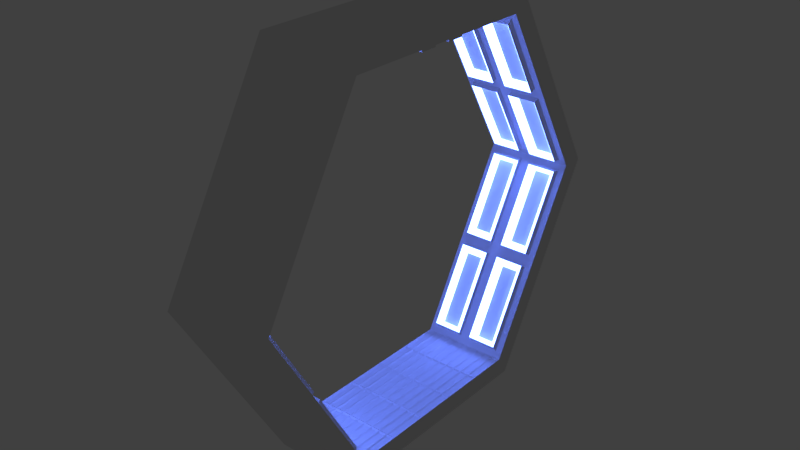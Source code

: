 # Source: haxagon.blend  (saved by Blender 2.79.0; exported with 4.5.12 LTS)
import bpy
from mathutils import Matrix  # noqa: F401  (used for matrix-valued properties, if any)

bpy.ops.wm.read_factory_settings(use_empty=True)
scene = bpy.context.scene
scene.name = 'Scene'

# ---- collections
col_collection_1 = bpy.data.collections.new('Collection 1'); scene.collection.children.link(col_collection_1)

# ---- materials (node trees are filled in below, after node groups)
mat_material_005 = bpy.data.materials.new('Material.005')
mat_material_005.alpha_threshold = 0.0
mat_material_005.roughness = 0.5
mat_blue = bpy.data.materials.new('blue')
mat_blue.alpha_threshold = 0.0
mat_blue.roughness = 0.5
mat_yellow_001 = bpy.data.materials.new('Yellow.001')
mat_yellow_001.alpha_threshold = 0.0
mat_yellow_001.roughness = 0.5

# ---- material node trees
mat_material_005.use_nodes = True; mat_material_005.node_tree.nodes.clear()
_N = mat_material_005.node_tree.nodes; _L = mat_material_005.node_tree.links
n0 = _N.new('ShaderNodeOutputMaterial'); n0.name = 'Material Output'; n0.location = (300, 300)
n1 = _N.new('ShaderNodeBsdfDiffuse'); n1.name = 'Diffuse BSDF'; n1.location = (10, 300)
_L.new(n1.outputs[0], n0.inputs[0])
n0.is_active_output = True
mat_blue.use_nodes = True; mat_blue.node_tree.nodes.clear()
_N = mat_blue.node_tree.nodes; _L = mat_blue.node_tree.links
n0 = _N.new('ShaderNodeOutputMaterial'); n0.name = 'Material Output'; n0.location = (300, 300)
n1 = _N.new('ShaderNodeEmission'); n1.name = 'Emission'; n1.location = (10, 300)
n1.inputs[0].default_value = (0.09022, 0.1587, 0.8, 1.0)
n1.inputs[1].default_value = 18.0
_L.new(n1.outputs[0], n0.inputs[0])
n0.is_active_output = True
mat_yellow_001.use_nodes = True; mat_yellow_001.node_tree.nodes.clear()
_N = mat_yellow_001.node_tree.nodes; _L = mat_yellow_001.node_tree.links
n0 = _N.new('ShaderNodeOutputMaterial'); n0.name = 'Material Output'; n0.location = (300, 300)
n1 = _N.new('ShaderNodeEmission'); n1.name = 'Emission'; n1.location = (10, 300)
n1.inputs[0].default_value = (0.6597, 0.8, 0.09001, 1.0)
_L.new(n1.outputs[0], n0.inputs[0])
n0.is_active_output = True

# ---- world
world_world = bpy.data.worlds.new('World'); scene.world = world_world
world_world.color = (0.05088, 0.05088, 0.05088)
world_world.use_sun_shadow = False
world_world.sun_shadow_jitter_overblur = 0.0
world_world.cycles.sampling_method = 'MANUAL'

# ---- meshes
me_cylinder = bpy.data.meshes.new('Cylinder')
me_cylinder.from_pydata([(-0.193, 1.0, -3.758e-08), (0.193, 1.0, 3.758e-08), (-0.193, 0.5, -0.866), (0.193, 0.5, -0.866), (-0.193, -0.5, -0.866), (0.193, -0.5, -0.866), (-0.193, -1.0, 4.984e-08), (0.193, -1.0, 1.25e-07), (-0.193, -0.5, 0.866), (0.193, -0.5, 0.866), (-0.193, 0.5, 0.866), (0.193, 0.5, 0.866), (-0.193, 0.9, -3.758e-08), (0.193, 0.9, 3.758e-08), (-0.193, 0.45, -0.7794), (0.193, 0.45, -0.7794), (-0.193, -0.45, -0.7794), (0.193, -0.45, -0.7794), (-0.193, -0.9, 4.984e-08), (0.193, -0.9, 1.25e-07), (-0.193, -0.45, 0.7794), (0.193, -0.45, 0.7794), (-0.193, 0.45, 0.7794), (0.193, 0.45, 0.7794), (-0.193, 0.675, -0.3897), (-1.209e-07, 0.9, -2.354e-14), (0.193, 0.675, -0.3897), (9.13e-08, 0.45, -0.7794), (2.122e-07, -0.45, -0.7794), (-0.193, -0.675, -0.3897), (0.193, -0.675, -0.3897), (1.209e-07, -0.9, 8.742e-08), (-0.193, -0.675, 0.3897), (0.193, -0.675, 0.3897), (-9.13e-08, -0.45, 0.7794), (-2.122e-07, 0.45, 0.7794), (-0.193, 0.675, 0.3897), (0.193, 0.675, 0.3897), (-1.666e-07, 0.675, 0.3897), (1.481e-08, -0.675, 0.3897), (1.666e-07, -0.675, -0.3897), (-1.481e-08, 0.675, -0.3897), (0.02912, 0.6604, -0.4149), (0.02912, 0.4646, -0.7542), (0.1639, 0.4646, -0.7542), (0.1639, 0.6604, -0.4149), (0.02912, -0.6896, -0.3645), (0.02912, -0.8854, -0.02522), (0.1639, -0.8854, -0.02522), (0.1639, -0.6896, -0.3645), (0.02912, -0.6604, 0.4149), (0.02912, -0.4646, 0.7542), (0.1639, -0.4646, 0.7542), (0.1639, -0.6604, 0.4149), (0.02912, 0.6896, 0.3645), (0.02912, 0.8854, 0.02522), (0.1639, 0.8854, 0.02522), (0.1639, 0.6896, 0.3645), (0.02912, 0.4646, 0.7542), (0.02912, 0.6604, 0.4149), (0.1639, 0.6604, 0.4149), (0.1639, 0.4646, 0.7542), (-0.1639, 0.4646, 0.7542), (-0.1639, 0.6604, 0.4149), (-0.02912, 0.6604, 0.4149), (-0.02912, 0.4646, 0.7542), (-0.1639, 0.6896, 0.3645), (-0.1639, 0.8854, 0.02522), (-0.02912, 0.8854, 0.02522), (-0.02912, 0.6896, 0.3645), (0.02912, -0.8854, 0.02522), (0.02912, -0.6896, 0.3645), (0.1639, -0.6896, 0.3645), (0.1639, -0.8854, 0.02522), (-0.1639, -0.8854, 0.02522), (-0.1639, -0.6896, 0.3645), (-0.02912, -0.6896, 0.3645), (-0.02912, -0.8854, 0.02522), (-0.1639, -0.6604, 0.4149), (-0.1639, -0.4646, 0.7542), (-0.02912, -0.4646, 0.7542), (-0.02912, -0.6604, 0.4149), (0.02912, -0.4646, -0.7542), (0.02912, -0.6604, -0.4149), (0.1639, -0.6604, -0.4149), (0.1639, -0.4646, -0.7542), (-0.1639, -0.4646, -0.7542), (-0.1639, -0.6604, -0.4149), (-0.02912, -0.6604, -0.4149), (-0.02912, -0.4646, -0.7542), (-0.1639, -0.6896, -0.3645), (-0.1639, -0.8854, -0.02522), (-0.02912, -0.8854, -0.02522), (-0.02912, -0.6896, -0.3645), (0.02912, 0.8854, -0.02522), (0.02912, 0.6896, -0.3645), (0.1639, 0.6896, -0.3645), (0.1639, 0.8854, -0.02522), (-0.1639, 0.8854, -0.02522), (-0.1639, 0.6896, -0.3645), (-0.02912, 0.6896, -0.3645), (-0.02912, 0.8854, -0.02522), (-0.1639, 0.6604, -0.4149), (-0.1639, 0.4646, -0.7542), (-0.02912, 0.4646, -0.7542), (-0.02912, 0.6604, -0.4149), (0.02818, 0.4496, -0.73), (0.02818, 0.6392, -0.4016), (0.1586, 0.6392, -0.4016), (0.1586, 0.4496, -0.73), (0.02818, -0.857, -0.02441), (0.02818, -0.6674, -0.3528), (0.1586, -0.6674, -0.3528), (0.1586, -0.857, -0.02441), (0.02818, -0.4496, 0.73), (0.02818, -0.6392, 0.4016), (0.1586, -0.6392, 0.4016), (0.1586, -0.4496, 0.73), (0.02818, 0.857, 0.02441), (0.02818, 0.6674, 0.3528), (0.1586, 0.6674, 0.3528), (0.1586, 0.857, 0.02441), (0.02818, 0.6392, 0.4016), (0.02818, 0.4496, 0.73), (0.1586, 0.4496, 0.73), (0.1586, 0.6392, 0.4016), (-0.1586, 0.6392, 0.4016), (-0.1586, 0.4496, 0.73), (-0.02818, 0.4496, 0.73), (-0.02818, 0.6392, 0.4016), (-0.1586, 0.857, 0.02441), (-0.1586, 0.6674, 0.3528), (-0.02818, 0.6674, 0.3528), (-0.02818, 0.857, 0.02441), (0.02818, -0.6674, 0.3528), (0.02818, -0.857, 0.02441), (0.1586, -0.857, 0.02441), (0.1586, -0.6674, 0.3528), (-0.1586, -0.6674, 0.3528), (-0.1586, -0.857, 0.02441), (-0.02818, -0.857, 0.02441), (-0.02818, -0.6674, 0.3528), (-0.1586, -0.4496, 0.73), (-0.1586, -0.6392, 0.4016), (-0.02818, -0.6392, 0.4016), (-0.02818, -0.4496, 0.73), (0.02818, -0.6392, -0.4016), (0.02818, -0.4496, -0.73), (0.1586, -0.4496, -0.73), (0.1586, -0.6392, -0.4016), (-0.1586, -0.6392, -0.4016), (-0.1586, -0.4496, -0.73), (-0.02818, -0.4496, -0.73), (-0.02818, -0.6392, -0.4016), (-0.1586, -0.857, -0.02441), (-0.1586, -0.6674, -0.3528), (-0.02818, -0.6674, -0.3528), (-0.02818, -0.857, -0.02441), (0.02818, 0.6674, -0.3528), (0.02818, 0.857, -0.02441), (0.1586, 0.857, -0.02441), (0.1586, 0.6674, -0.3528), (-0.1586, 0.6674, -0.3528), (-0.1586, 0.857, -0.02441), (-0.02818, 0.857, -0.02441), (-0.02818, 0.6674, -0.3528), (-0.1586, 0.4496, -0.73), (-0.1586, 0.6392, -0.4016), (-0.02818, 0.6392, -0.4016), (-0.02818, 0.4496, -0.73), (0.05892, 0.6446, -0.4402), (0.05892, 0.4788, -0.7273), (0.1338, 0.4788, -0.7273), (0.1338, 0.6446, -0.4402), (0.05892, -0.7035, -0.3381), (0.05892, -0.8692, -0.05103), (0.1338, -0.8692, -0.05103), (0.1338, -0.7035, -0.3381), (0.05892, -0.6446, 0.4402), (0.05892, -0.4788, 0.7273), (0.1338, -0.4788, 0.7273), (0.1338, -0.6446, 0.4402), (0.05892, 0.7035, 0.3381), (0.05892, 0.8692, 0.05103), (0.1338, 0.8692, 0.05103), (0.1338, 0.7035, 0.3381), (0.05892, 0.4788, 0.7273), (0.05892, 0.6446, 0.4402), (0.1338, 0.6446, 0.4402), (0.1338, 0.4788, 0.7273), (-0.1338, 0.4788, 0.7273), (-0.1338, 0.6446, 0.4402), (-0.05892, 0.6446, 0.4402), (-0.05892, 0.4788, 0.7273), (-0.1338, 0.7035, 0.3381), (-0.1338, 0.8692, 0.05103), (-0.05892, 0.8692, 0.05103), (-0.05892, 0.7035, 0.3381), (0.05892, -0.8692, 0.05103), (0.05892, -0.7035, 0.3381), (0.1338, -0.7035, 0.3381), (0.1338, -0.8692, 0.05103), (-0.1338, -0.8692, 0.05103), (-0.1338, -0.7035, 0.3381), (-0.05892, -0.7035, 0.3381), (-0.05892, -0.8692, 0.05103), (-0.1338, -0.6446, 0.4402), (-0.1338, -0.4788, 0.7273), (-0.05892, -0.4788, 0.7273), (-0.05892, -0.6446, 0.4402), (0.05892, -0.4788, -0.7273), (0.05892, -0.6446, -0.4402), (0.1338, -0.6446, -0.4402), (0.1338, -0.4788, -0.7273), (-0.1338, -0.4788, -0.7273), (-0.1338, -0.6446, -0.4402), (-0.05892, -0.6446, -0.4402), (-0.05892, -0.4788, -0.7273), (-0.1338, -0.7035, -0.3381), (-0.1338, -0.8692, -0.05103), (-0.05892, -0.8692, -0.05103), (-0.05892, -0.7035, -0.3381), (0.05892, 0.8692, -0.05103), (0.05892, 0.7035, -0.3381), (0.1338, 0.7035, -0.3381), (0.1338, 0.8692, -0.05103), (-0.1338, 0.8692, -0.05103), (-0.1338, 0.7035, -0.3381), (-0.05892, 0.7035, -0.3381), (-0.05892, 0.8692, -0.05103), (-0.1338, 0.6446, -0.4402), (-0.1338, 0.4788, -0.7273), (-0.05892, 0.4788, -0.7273), (-0.05892, 0.6446, -0.4402), (-0.0386, 0.45, -0.7794), (-0.0772, 0.45, -0.7794), (-0.1158, 0.45, -0.7794), (-0.1544, 0.45, -0.7794), (-0.193, -0.27, -0.7794), (-0.193, -0.09, -0.7794), (-0.193, 0.09, -0.7794), (-0.193, 0.27, -0.7794), (0.193, 0.27, -0.7794), (0.193, 0.09, -0.7794), (0.193, -0.09, -0.7794), (0.193, -0.27, -0.7794), (-0.0386, -0.45, -0.7794), (-0.0772, -0.45, -0.7794), (-0.1158, -0.45, -0.7794), (-0.1544, -0.45, -0.7794), (0.1544, 0.45, -0.7794), (0.1158, 0.45, -0.7794), (0.0772, 0.45, -0.7794), (0.0386, 0.45, -0.7794), (0.1544, -0.45, -0.7794), (0.1158, -0.45, -0.7794), (0.0772, -0.45, -0.7794), (0.0386, -0.45, -0.7794), (1.88e-07, -0.27, -0.7794), (1.639e-07, -0.09, -0.7794), (1.397e-07, 0.09, -0.7794), (1.155e-07, 0.27, -0.7794), (-0.1544, 0.27, -0.7794), (-0.1158, 0.27, -0.7794), (-0.0772, 0.27, -0.7794), (-0.0386, 0.27, -0.7794), (-0.1544, 0.09, -0.7794), (-0.1158, 0.09, -0.7794), (-0.0772, 0.09, -0.7794), (-0.0386, 0.09, -0.7794), (-0.1544, -0.09, -0.7794), (-0.1158, -0.09, -0.7794), (-0.0772, -0.09, -0.7794), (-0.0386, -0.09, -0.7794), (-0.1544, -0.27, -0.7794), (-0.1158, -0.27, -0.7794), (-0.0772, -0.27, -0.7794), (-0.0386, -0.27, -0.7794), (0.0386, 0.27, -0.7794), (0.0772, 0.27, -0.7794), (0.1158, 0.27, -0.7794), (0.1544, 0.27, -0.7794), (0.0386, 0.09, -0.7794), (0.0772, 0.09, -0.7794), (0.1158, 0.09, -0.7794), (0.1544, 0.09, -0.7794), (0.0386, -0.09, -0.7794), (0.0772, -0.09, -0.7794), (0.1158, -0.09, -0.7794), (0.1544, -0.09, -0.7794), (0.0386, -0.27, -0.7794), (0.0772, -0.27, -0.7794), (0.1158, -0.27, -0.7794), (0.1544, -0.27, -0.7794), (0.1623, -0.2779, -0.7834), (0.1623, -0.4421, -0.7834), (0.1851, -0.4421, -0.7834), (0.1851, -0.2779, -0.7834), (-0.03065, -0.2779, -0.7834), (-0.03065, -0.4421, -0.7834), (-0.007946, -0.4421, -0.7834), (-0.007946, -0.2779, -0.7834), (-0.03065, 0.4421, -0.7834), (-0.03065, 0.2779, -0.7834), (-0.007946, 0.2779, -0.7834), (-0.007946, 0.4421, -0.7834), (-0.03065, 0.2621, -0.7834), (-0.03065, 0.09795, -0.7834), (-0.007946, 0.09795, -0.7834), (-0.007946, 0.2621, -0.7834), (-0.03065, 0.08205, -0.7834), (-0.03065, -0.08205, -0.7834), (-0.007946, -0.08205, -0.7834), (-0.007946, 0.08205, -0.7834), (-0.03065, -0.09795, -0.7834), (-0.03065, -0.2621, -0.7834), (-0.007946, -0.2621, -0.7834), (-0.007946, -0.09795, -0.7834), (-0.1851, 0.4421, -0.7834), (-0.1851, 0.2779, -0.7834), (-0.1623, 0.2779, -0.7834), (-0.1623, 0.4421, -0.7834), (-0.1465, 0.4421, -0.7834), (-0.1465, 0.2779, -0.7834), (-0.1237, 0.2779, -0.7834), (-0.1237, 0.4421, -0.7834), (-0.1079, 0.4421, -0.7834), (-0.1079, 0.2779, -0.7834), (-0.08515, 0.2779, -0.7834), (-0.08515, 0.4421, -0.7834), (-0.06926, 0.4421, -0.7834), (-0.06926, 0.2779, -0.7834), (-0.04655, 0.2779, -0.7834), (-0.04655, 0.4421, -0.7834), (-0.1851, 0.2621, -0.7834), (-0.1851, 0.09795, -0.7834), (-0.1623, 0.09795, -0.7834), (-0.1623, 0.2621, -0.7834), (-0.1465, 0.2621, -0.7834), (-0.1465, 0.09795, -0.7834), (-0.1237, 0.09795, -0.7834), (-0.1237, 0.2621, -0.7834), (-0.1079, 0.2621, -0.7834), (-0.1079, 0.09795, -0.7834), (-0.08515, 0.09795, -0.7834), (-0.08515, 0.2621, -0.7834), (-0.06926, 0.2621, -0.7834), (-0.06926, 0.09795, -0.7834), (-0.04655, 0.09795, -0.7834), (-0.04655, 0.2621, -0.7834), (-0.1851, 0.08205, -0.7834), (-0.1851, -0.08205, -0.7834), (-0.1623, -0.08205, -0.7834), (-0.1623, 0.08205, -0.7834), (-0.1465, 0.08205, -0.7834), (-0.1465, -0.08205, -0.7834), (-0.1237, -0.08205, -0.7834), (-0.1237, 0.08205, -0.7834), (-0.1079, 0.08205, -0.7834), (-0.1079, -0.08205, -0.7834), (-0.08515, -0.08205, -0.7834), (-0.08515, 0.08205, -0.7834), (-0.06926, 0.08205, -0.7834), (-0.06926, -0.08205, -0.7834), (-0.04655, -0.08205, -0.7834), (-0.04655, 0.08205, -0.7834), (-0.1851, -0.09795, -0.7834), (-0.1851, -0.2621, -0.7834), (-0.1623, -0.2621, -0.7834), (-0.1623, -0.09795, -0.7834), (-0.1465, -0.09795, -0.7834), (-0.1465, -0.2621, -0.7834), (-0.1237, -0.2621, -0.7834), (-0.1237, -0.09795, -0.7834), (-0.1079, -0.09795, -0.7834), (-0.1079, -0.2621, -0.7834), (-0.08515, -0.2621, -0.7834), (-0.08515, -0.09795, -0.7834), (-0.06926, -0.09795, -0.7834), (-0.06926, -0.2621, -0.7834), (-0.04655, -0.2621, -0.7834), (-0.04655, -0.09795, -0.7834), (-0.1851, -0.2779, -0.7834), (-0.1851, -0.4421, -0.7834), (-0.1623, -0.4421, -0.7834), (-0.1623, -0.2779, -0.7834), (-0.1465, -0.2779, -0.7834), (-0.1465, -0.4421, -0.7834), (-0.1237, -0.4421, -0.7834), (-0.1237, -0.2779, -0.7834), (-0.1079, -0.2779, -0.7834), (-0.1079, -0.4421, -0.7834), (-0.08515, -0.4421, -0.7834), (-0.08515, -0.2779, -0.7834), (-0.06926, -0.2779, -0.7834), (-0.06926, -0.4421, -0.7834), (-0.04655, -0.4421, -0.7834), (-0.04655, -0.2779, -0.7834), (0.1623, 0.4421, -0.7834), (0.1623, 0.2779, -0.7834), (0.1851, 0.2779, -0.7834), (0.1851, 0.4421, -0.7834), (0.1623, 0.2621, -0.7834), (0.1623, 0.09795, -0.7834), (0.1851, 0.09795, -0.7834), (0.1851, 0.2621, -0.7834), (0.1623, 0.08205, -0.7834), (0.1623, -0.08205, -0.7834), (0.1851, -0.08205, -0.7834), (0.1851, 0.08205, -0.7834), (0.1623, -0.09795, -0.7834), (0.1623, -0.2621, -0.7834), (0.1851, -0.2621, -0.7834), (0.1851, -0.09795, -0.7834), (0.007946, 0.4421, -0.7834), (0.007946, 0.2779, -0.7834), (0.03065, 0.2779, -0.7834), (0.03065, 0.4421, -0.7834), (0.04655, 0.4421, -0.7834), (0.04655, 0.2779, -0.7834), (0.06926, 0.2779, -0.7834), (0.06926, 0.4421, -0.7834), (0.08515, 0.4421, -0.7834), (0.08515, 0.2779, -0.7834), (0.1079, 0.2779, -0.7834), (0.1079, 0.4421, -0.7834), (0.1237, 0.4421, -0.7834), (0.1237, 0.2779, -0.7834), (0.1465, 0.2779, -0.7834), (0.1465, 0.4421, -0.7834), (0.007946, 0.2621, -0.7834), (0.007946, 0.09795, -0.7834), (0.03065, 0.09795, -0.7834), (0.03065, 0.2621, -0.7834), (0.04655, 0.2621, -0.7834), (0.04655, 0.09795, -0.7834), (0.06926, 0.09795, -0.7834), (0.06926, 0.2621, -0.7834), (0.08515, 0.2621, -0.7834), (0.08515, 0.09795, -0.7834), (0.1079, 0.09795, -0.7834), (0.1079, 0.2621, -0.7834), (0.1237, 0.2621, -0.7834), (0.1237, 0.09795, -0.7834), (0.1465, 0.09795, -0.7834), (0.1465, 0.2621, -0.7834), (0.007946, 0.08205, -0.7834), (0.007946, -0.08205, -0.7834), (0.03065, -0.08205, -0.7834), (0.03065, 0.08205, -0.7834), (0.04655, 0.08205, -0.7834), (0.04655, -0.08205, -0.7834), (0.06926, -0.08205, -0.7834), (0.06926, 0.08205, -0.7834), (0.08515, 0.08205, -0.7834), (0.08515, -0.08205, -0.7834), (0.1079, -0.08205, -0.7834), (0.1079, 0.08205, -0.7834), (0.1237, 0.08205, -0.7834), (0.1237, -0.08205, -0.7834), (0.1465, -0.08205, -0.7834), (0.1465, 0.08205, -0.7834), (0.007946, -0.09795, -0.7834), (0.007946, -0.2621, -0.7834), (0.03065, -0.2621, -0.7834), (0.03065, -0.09795, -0.7834), (0.04655, -0.09795, -0.7834), (0.04655, -0.2621, -0.7834), (0.06926, -0.2621, -0.7834), (0.06926, -0.09795, -0.7834), (0.08515, -0.09795, -0.7834), (0.08515, -0.2621, -0.7834), (0.1079, -0.2621, -0.7834), (0.1079, -0.09795, -0.7834), (0.1237, -0.09795, -0.7834), (0.1237, -0.2621, -0.7834), (0.1465, -0.2621, -0.7834), (0.1465, -0.09795, -0.7834), (0.007946, -0.2779, -0.7834), (0.007946, -0.4421, -0.7834), (0.03066, -0.4421, -0.7834), (0.03065, -0.2779, -0.7834), (0.04655, -0.2779, -0.7834), (0.04655, -0.4421, -0.7834), (0.06926, -0.4421, -0.7834), (0.06926, -0.2779, -0.7834), (0.08515, -0.2779, -0.7834), (0.08515, -0.4421, -0.7834), (0.1079, -0.4421, -0.7834), (0.1079, -0.2779, -0.7834), (0.1237, -0.2779, -0.7834), (0.1237, -0.4421, -0.7834), (0.1465, -0.4421, -0.7834), (0.1465, -0.2779, -0.7834), (-0.193, 0.1266, 0.866), (-0.193, 0.04221, 0.866), (-0.193, -0.04221, 0.866), (-0.193, -0.1266, 0.866), (0.193, -0.1266, 0.866), (0.193, -0.04221, 0.866), (0.193, 0.04221, 0.866), (0.193, 0.1266, 0.866), (-0.193, 0.114, 0.7794), (-0.193, 0.03799, 0.7794), (-0.193, -0.03799, 0.7794), (-0.193, -0.114, 0.7794), (0.193, -0.114, 0.7794), (0.193, -0.03799, 0.7794), (0.193, 0.03799, 0.7794), (0.193, 0.114, 0.7794), (-1.88e-07, 0.114, 0.7794), (-1.639e-07, 0.03799, 0.7794), (-1.397e-07, -0.03799, 0.7794), (-1.155e-07, -0.114, 0.7794), (-0.1711, 0.09209, 0.7788), (-0.1711, 0.05988, 0.7788), (-0.1711, -0.05988, 0.7788), (-0.1711, -0.09209, 0.7788), (0.1711, -0.09209, 0.7788), (0.1711, -0.05988, 0.7788), (0.1711, 0.05988, 0.7788), (0.1711, 0.09209, 0.7788), (-1.88e-07, 0.114, 0.7717), (-1.639e-07, 0.03799, 0.7717), (-1.382e-07, -0.05988, 0.7788), (-1.155e-07, -0.114, 0.7717), (-0.193, 0.114, 0.7717), (-0.193, 0.03799, 0.7717), (-0.193, -0.03799, 0.7717), (-0.193, -0.114, 0.7717), (0.193, -0.114, 0.7717), (0.193, -0.03799, 0.7717), (0.193, 0.03799, 0.7717), (0.193, 0.114, 0.7717), (-1.172e-07, -0.09209, 0.7788), (-1.397e-07, -0.03799, 0.7717), (-1.653e-07, 0.05988, 0.7788), (-1.863e-07, 0.09209, 0.7788)], [], [(0, 1, 3, 2), (2, 3, 5, 4), (4, 5, 7, 6), (6, 7, 9, 8), (494, 501, 11, 10), (10, 11, 1, 0), (72, 73, 136, 137), (294, 295, 296, 297), (58, 59, 122, 123), (71, 72, 137, 134), (510, 35, 23, 509), (73, 70, 135, 136), (0, 2, 14, 24, 12), (3, 1, 13, 26, 15), (2, 4, 16, 238, 239, 240, 241, 14), (5, 3, 15, 242, 243, 244, 245, 17), (4, 6, 18, 29, 16), (7, 5, 17, 30, 19), (6, 8, 20, 32, 18), (9, 7, 19, 33, 21), (494, 10, 22, 502), (498, 9, 21, 506), (10, 0, 12, 36, 22), (1, 11, 23, 37, 13), (84, 85, 148, 149), (70, 71, 134, 135), (83, 84, 149, 146), (502, 22, 35, 510), (44, 45, 108, 109), (85, 82, 147, 148), (96, 97, 160, 161), (43, 44, 109, 106), (82, 83, 146, 147), (95, 96, 161, 158), (298, 299, 300, 301), (45, 42, 107, 108), (56, 57, 120, 121), (97, 94, 159, 160), (41, 27, 43, 42), (27, 253, 252, 251, 250, 15, 44, 43), (15, 26, 45, 44), (26, 41, 42, 45), (40, 31, 47, 46), (31, 19, 48, 47), (19, 30, 49, 48), (30, 40, 46, 49), (39, 34, 51, 50), (34, 21, 52, 51), (21, 33, 53, 52), (33, 39, 50, 53), (38, 25, 55, 54), (25, 13, 56, 55), (13, 37, 57, 56), (37, 38, 54, 57), (35, 38, 59, 58), (38, 37, 60, 59), (37, 23, 61, 60), (23, 35, 58, 61), (22, 36, 63, 62), (36, 38, 64, 63), (38, 35, 65, 64), (35, 22, 62, 65), (36, 12, 67, 66), (12, 25, 68, 67), (25, 38, 69, 68), (38, 36, 66, 69), (31, 39, 71, 70), (39, 33, 72, 71), (33, 19, 73, 72), (19, 31, 70, 73), (18, 32, 75, 74), (32, 39, 76, 75), (39, 31, 77, 76), (31, 18, 74, 77), (32, 20, 79, 78), (20, 34, 80, 79), (34, 39, 81, 80), (39, 32, 78, 81), (28, 40, 83, 82), (40, 30, 84, 83), (30, 17, 85, 84), (17, 254, 255, 256, 257, 28, 82, 85), (16, 29, 87, 86), (29, 40, 88, 87), (40, 28, 89, 88), (28, 246, 247, 248, 249, 16, 86, 89), (29, 18, 91, 90), (18, 31, 92, 91), (31, 40, 93, 92), (40, 29, 90, 93), (25, 41, 95, 94), (41, 26, 96, 95), (26, 13, 97, 96), (13, 25, 94, 97), (12, 24, 99, 98), (24, 41, 100, 99), (41, 25, 101, 100), (25, 12, 98, 101), (24, 14, 103, 102), (14, 237, 236, 235, 234, 27, 104, 103), (27, 41, 105, 104), (41, 24, 102, 105), (170, 171, 172, 173), (174, 175, 176, 177), (178, 179, 180, 181), (182, 183, 184, 185), (186, 187, 188, 189), (190, 191, 192, 193), (194, 195, 196, 197), (198, 199, 200, 201), (202, 203, 204, 205), (206, 207, 208, 209), (210, 211, 212, 213), (214, 215, 216, 217), (218, 219, 220, 221), (222, 223, 224, 225), (226, 227, 228, 229), (230, 231, 232, 233), (61, 58, 123, 124), (98, 99, 162, 163), (59, 60, 125, 122), (46, 47, 110, 111), (101, 98, 163, 164), (60, 61, 124, 125), (49, 46, 111, 112), (99, 100, 165, 162), (86, 87, 150, 151), (47, 48, 113, 110), (100, 101, 164, 165), (89, 86, 151, 152), (48, 49, 112, 113), (87, 88, 153, 150), (74, 75, 138, 139), (88, 89, 152, 153), (77, 74, 139, 140), (75, 76, 141, 138), (62, 63, 126, 127), (76, 77, 140, 141), (65, 62, 127, 128), (102, 103, 166, 167), (63, 64, 129, 126), (50, 51, 114, 115), (105, 102, 167, 168), (64, 65, 128, 129), (53, 50, 115, 116), (103, 104, 169, 166), (90, 91, 154, 155), (51, 52, 117, 114), (104, 105, 168, 169), (93, 90, 155, 156), (52, 53, 116, 117), (91, 92, 157, 154), (78, 79, 142, 143), (92, 93, 156, 157), (81, 78, 143, 144), (79, 80, 145, 142), (66, 67, 130, 131), (80, 81, 144, 145), (69, 66, 131, 132), (67, 68, 133, 130), (54, 55, 118, 119), (68, 69, 132, 133), (57, 54, 119, 120), (94, 95, 158, 159), (55, 56, 121, 118), (42, 43, 106, 107), (107, 106, 171, 170), (106, 109, 172, 171), (109, 108, 173, 172), (108, 107, 170, 173), (111, 110, 175, 174), (110, 113, 176, 175), (113, 112, 177, 176), (112, 111, 174, 177), (115, 114, 179, 178), (114, 117, 180, 179), (117, 116, 181, 180), (116, 115, 178, 181), (119, 118, 183, 182), (118, 121, 184, 183), (121, 120, 185, 184), (120, 119, 182, 185), (123, 122, 187, 186), (122, 125, 188, 187), (125, 124, 189, 188), (124, 123, 186, 189), (127, 126, 191, 190), (126, 129, 192, 191), (129, 128, 193, 192), (128, 127, 190, 193), (131, 130, 195, 194), (130, 133, 196, 195), (133, 132, 197, 196), (132, 131, 194, 197), (135, 134, 199, 198), (134, 137, 200, 199), (137, 136, 201, 200), (136, 135, 198, 201), (139, 138, 203, 202), (138, 141, 204, 203), (141, 140, 205, 204), (140, 139, 202, 205), (143, 142, 207, 206), (142, 145, 208, 207), (145, 144, 209, 208), (144, 143, 206, 209), (147, 146, 211, 210), (146, 149, 212, 211), (149, 148, 213, 212), (148, 147, 210, 213), (151, 150, 215, 214), (150, 153, 216, 215), (153, 152, 217, 216), (152, 151, 214, 217), (155, 154, 219, 218), (154, 157, 220, 219), (157, 156, 221, 220), (156, 155, 218, 221), (159, 158, 223, 222), (158, 161, 224, 223), (161, 160, 225, 224), (160, 159, 222, 225), (163, 162, 227, 226), (162, 165, 228, 227), (165, 164, 229, 228), (164, 163, 226, 229), (167, 166, 231, 230), (166, 169, 232, 231), (169, 168, 233, 232), (168, 167, 230, 233), (302, 303, 304, 305), (306, 307, 308, 309), (310, 311, 312, 313), (314, 315, 316, 317), (318, 319, 320, 321), (322, 323, 324, 325), (326, 327, 328, 329), (330, 331, 332, 333), (334, 335, 336, 337), (338, 339, 340, 341), (342, 343, 344, 345), (346, 347, 348, 349), (350, 351, 352, 353), (354, 355, 356, 357), (358, 359, 360, 361), (362, 363, 364, 365), (366, 367, 368, 369), (370, 371, 372, 373), (374, 375, 376, 377), (378, 379, 380, 381), (382, 383, 384, 385), (386, 387, 388, 389), (390, 391, 392, 393), (394, 395, 396, 397), (398, 399, 400, 401), (402, 403, 404, 405), (406, 407, 408, 409), (410, 411, 412, 413), (414, 415, 416, 417), (418, 419, 420, 421), (422, 423, 424, 425), (426, 427, 428, 429), (430, 431, 432, 433), (434, 435, 436, 437), (438, 439, 440, 441), (442, 443, 444, 445), (446, 447, 448, 449), (450, 451, 452, 453), (454, 455, 456, 457), (458, 459, 460, 461), (462, 463, 464, 465), (466, 467, 468, 469), (470, 471, 472, 473), (474, 475, 476, 477), (478, 479, 480, 481), (482, 483, 484, 485), (486, 487, 488, 489), (490, 491, 492, 493), (293, 254, 295, 294), (254, 17, 296, 295), (17, 245, 297, 296), (245, 293, 294, 297), (277, 246, 299, 298), (246, 28, 300, 299), (28, 258, 301, 300), (258, 277, 298, 301), (234, 265, 303, 302), (265, 261, 304, 303), (261, 27, 305, 304), (27, 234, 302, 305), (265, 269, 307, 306), (269, 260, 308, 307), (260, 261, 309, 308), (261, 265, 306, 309), (269, 273, 311, 310), (273, 259, 312, 311), (259, 260, 313, 312), (260, 269, 310, 313), (273, 277, 315, 314), (277, 258, 316, 315), (258, 259, 317, 316), (259, 273, 314, 317), (14, 241, 319, 318), (241, 262, 320, 319), (262, 237, 321, 320), (237, 14, 318, 321), (237, 262, 323, 322), (262, 263, 324, 323), (263, 236, 325, 324), (236, 237, 322, 325), (236, 263, 327, 326), (263, 264, 328, 327), (264, 235, 329, 328), (235, 236, 326, 329), (235, 264, 331, 330), (264, 265, 332, 331), (265, 234, 333, 332), (234, 235, 330, 333), (241, 240, 335, 334), (240, 266, 336, 335), (266, 262, 337, 336), (262, 241, 334, 337), (262, 266, 339, 338), (266, 267, 340, 339), (267, 263, 341, 340), (263, 262, 338, 341), (263, 267, 343, 342), (267, 268, 344, 343), (268, 264, 345, 344), (264, 263, 342, 345), (264, 268, 347, 346), (268, 269, 348, 347), (269, 265, 349, 348), (265, 264, 346, 349), (240, 239, 351, 350), (239, 270, 352, 351), (270, 266, 353, 352), (266, 240, 350, 353), (266, 270, 355, 354), (270, 271, 356, 355), (271, 267, 357, 356), (267, 266, 354, 357), (267, 271, 359, 358), (271, 272, 360, 359), (272, 268, 361, 360), (268, 267, 358, 361), (268, 272, 363, 362), (272, 273, 364, 363), (273, 269, 365, 364), (269, 268, 362, 365), (239, 238, 367, 366), (238, 274, 368, 367), (274, 270, 369, 368), (270, 239, 366, 369), (270, 274, 371, 370), (274, 275, 372, 371), (275, 271, 373, 372), (271, 270, 370, 373), (271, 275, 375, 374), (275, 276, 376, 375), (276, 272, 377, 376), (272, 271, 374, 377), (272, 276, 379, 378), (276, 277, 380, 379), (277, 273, 381, 380), (273, 272, 378, 381), (238, 16, 383, 382), (16, 249, 384, 383), (249, 274, 385, 384), (274, 238, 382, 385), (274, 249, 387, 386), (249, 248, 388, 387), (248, 275, 389, 388), (275, 274, 386, 389), (275, 248, 391, 390), (248, 247, 392, 391), (247, 276, 393, 392), (276, 275, 390, 393), (276, 247, 395, 394), (247, 246, 396, 395), (246, 277, 397, 396), (277, 276, 394, 397), (250, 281, 399, 398), (281, 242, 400, 399), (242, 15, 401, 400), (15, 250, 398, 401), (281, 285, 403, 402), (285, 243, 404, 403), (243, 242, 405, 404), (242, 281, 402, 405), (285, 289, 407, 406), (289, 244, 408, 407), (244, 243, 409, 408), (243, 285, 406, 409), (289, 293, 411, 410), (293, 245, 412, 411), (245, 244, 413, 412), (244, 289, 410, 413), (27, 261, 415, 414), (261, 278, 416, 415), (278, 253, 417, 416), (253, 27, 414, 417), (253, 278, 419, 418), (278, 279, 420, 419), (279, 252, 421, 420), (252, 253, 418, 421), (252, 279, 423, 422), (279, 280, 424, 423), (280, 251, 425, 424), (251, 252, 422, 425), (251, 280, 427, 426), (280, 281, 428, 427), (281, 250, 429, 428), (250, 251, 426, 429), (261, 260, 431, 430), (260, 282, 432, 431), (282, 278, 433, 432), (278, 261, 430, 433), (278, 282, 435, 434), (282, 283, 436, 435), (283, 279, 437, 436), (279, 278, 434, 437), (279, 283, 439, 438), (283, 284, 440, 439), (284, 280, 441, 440), (280, 279, 438, 441), (280, 284, 443, 442), (284, 285, 444, 443), (285, 281, 445, 444), (281, 280, 442, 445), (260, 259, 447, 446), (259, 286, 448, 447), (286, 282, 449, 448), (282, 260, 446, 449), (282, 286, 451, 450), (286, 287, 452, 451), (287, 283, 453, 452), (283, 282, 450, 453), (283, 287, 455, 454), (287, 288, 456, 455), (288, 284, 457, 456), (284, 283, 454, 457), (284, 288, 459, 458), (288, 289, 460, 459), (289, 285, 461, 460), (285, 284, 458, 461), (259, 258, 463, 462), (258, 290, 464, 463), (290, 286, 465, 464), (286, 259, 462, 465), (286, 290, 467, 466), (290, 291, 468, 467), (291, 287, 469, 468), (287, 286, 466, 469), (287, 291, 471, 470), (291, 292, 472, 471), (292, 288, 473, 472), (288, 287, 470, 473), (288, 292, 475, 474), (292, 293, 476, 475), (293, 289, 477, 476), (289, 288, 474, 477), (258, 28, 479, 478), (28, 257, 480, 479), (257, 290, 481, 480), (290, 258, 478, 481), (290, 257, 483, 482), (257, 256, 484, 483), (256, 291, 485, 484), (291, 290, 482, 485), (291, 256, 487, 486), (256, 255, 488, 487), (255, 292, 489, 488), (292, 291, 486, 489), (292, 255, 491, 490), (255, 254, 492, 491), (254, 293, 493, 492), (293, 292, 490, 493), (20, 505, 513, 34), (513, 505, 529, 525), (504, 503, 511, 512), (507, 506, 530, 531), (11, 501, 509, 23), (501, 500, 508, 509), (500, 499, 507, 508), (499, 498, 506, 507), (8, 497, 505, 20), (497, 496, 504, 505), (496, 495, 503, 504), (495, 494, 502, 503), (34, 513, 506, 21), (502, 510, 522, 526), (512, 511, 508, 507), (512, 507, 531, 535), (8, 9, 498, 497), (497, 498, 499, 496), (496, 499, 500, 495), (495, 500, 501, 494), (517, 516, 524, 534), (515, 514, 537, 536), (534, 524, 519, 518), (536, 537, 521, 520), (508, 511, 523, 532), (504, 512, 535, 528), (505, 504, 528, 529), (510, 509, 533, 522), (509, 508, 532, 533), (506, 513, 525, 530), (511, 503, 527, 523), (503, 502, 526, 527), (514, 515, 527, 526), (516, 517, 529, 528), (518, 519, 531, 530), (520, 521, 533, 532), (517, 534, 525, 529), (524, 516, 528, 535), (515, 536, 523, 527), (537, 514, 526, 522), (534, 518, 530, 525), (519, 524, 535, 531), (536, 520, 532, 523), (521, 537, 522, 533)])
me_cylinder.polygons.foreach_set('material_index', [0, 0, 0, 0, 0, 0, 0, 0, 0, 0, 0, 0, 0, 0, 0, 0, 0, 0, 0, 0, 0, 0, 0, 0, 0, 0, 0, 0, 0, 0, 0, 0, 0, 0, 0, 0, 0, 0, 0, 0, 0, 0, 0, 0, 0, 0, 0, 0, 0, 0, 0, 0, 0, 0, 0, 0, 0, 0, 0, 0, 0, 0, 0, 0, 0, 0, 0, 0, 0, 0, 0, 0, 0, 0, 0, 0, 0, 0, 0, 0, 0, 0, 0, 0, 0, 0, 0, 0, 0, 0, 0, 0, 0, 0, 0, 0, 0, 0, 0, 0, 0, 0, 0, 0, 0, 0, 0, 0, 0, 0, 0, 0, 0, 0, 0, 0, 0, 0, 0, 0, 0, 0, 0, 0, 0, 0, 0, 0, 0, 0, 0, 0, 0, 0, 0, 0, 0, 0, 0, 0, 0, 0, 0, 0, 0, 0, 0, 0, 0, 0, 0, 0, 0, 0, 0, 0, 0, 0, 0, 0, 0, 0, 0, 0, 0, 0, 1, 1, 1, 1, 1, 1, 1, 1, 1, 1, 1, 1, 1, 1, 1, 1, 1, 1, 1, 1, 1, 1, 1, 1, 1, 1, 1, 1, 1, 1, 1, 1, 1, 1, 1, 1, 1, 1, 1, 1, 1, 1, 1, 1, 1, 1, 1, 1, 1, 1, 1, 1, 1, 1, 1, 1, 1, 1, 1, 1, 1, 1, 1, 1, 0, 0, 0, 0, 0, 0, 0, 0, 0, 0, 0, 0, 0, 0, 0, 0, 0, 0, 0, 0, 0, 0, 0, 0, 0, 0, 0, 0, 0, 0, 0, 0, 0, 0, 0, 0, 0, 0, 0, 0, 0, 0, 0, 0, 0, 0, 0, 0, 0, 0, 0, 0, 0, 0, 0, 0, 0, 0, 0, 0, 0, 0, 0, 0, 0, 0, 0, 0, 0, 0, 0, 0, 0, 0, 0, 0, 0, 0, 0, 0, 0, 0, 0, 0, 0, 0, 0, 0, 0, 0, 0, 0, 0, 0, 0, 0, 0, 0, 0, 0, 0, 0, 0, 0, 0, 0, 0, 0, 0, 0, 0, 0, 0, 0, 0, 0, 0, 0, 0, 0, 0, 0, 0, 0, 0, 0, 0, 0, 0, 0, 0, 0, 0, 0, 0, 0, 0, 0, 0, 0, 0, 0, 0, 0, 0, 0, 0, 0, 0, 0, 0, 0, 0, 0, 0, 0, 0, 0, 0, 0, 0, 0, 0, 0, 0, 0, 0, 0, 0, 0, 0, 0, 0, 0, 0, 0, 0, 0, 0, 0, 0, 0, 0, 0, 0, 0, 0, 0, 0, 0, 0, 0, 0, 0, 0, 0, 0, 0, 0, 0, 0, 0, 0, 0, 0, 0, 0, 0, 0, 0, 0, 0, 0, 0, 0, 0, 0, 0, 0, 0, 0, 0, 0, 0, 0, 0, 0, 0, 0, 0, 0, 0, 0, 0, 0, 0, 0, 0, 0, 0, 0, 0, 0, 0, 0, 0, 0, 0, 0, 0, 0, 0, 0, 0, 0, 0, 0, 0, 0, 0, 0, 0, 0, 0, 0, 0, 0, 0, 2, 2, 2, 2, 0, 0, 0, 0, 0, 0, 0, 0, 0, 0, 0, 0, 0, 0, 0, 0, 0, 0, 0, 0])
me_cylinder.materials.append(mat_material_005)
me_cylinder.materials.append(mat_blue)
me_cylinder.materials.append(mat_yellow_001)
me_cylinder.use_remesh_preserve_volume = False
me_cylinder.use_remesh_preserve_attributes = False
me_cylinder.use_mirror_vertex_groups = False
me_cylinder.update()

# ---- objects
ob_cylinder = bpy.data.objects.new('Cylinder', me_cylinder)

# ---- transforms, parenting, visibility, modifiers, constraints
ob_cylinder.location = (0.0, 0.0, 0.0)
ob_cylinder.lineart.crease_threshold = 0.0

# ---- collection membership
col_collection_1.objects.link(ob_cylinder)

# ---- scene / render settings (as saved in the file)
scene.frame_start = 1; scene.frame_end = 250; scene.frame_set(1)
scene.render.engine = 'CYCLES'
scene.render.resolution_percentage = 50
scene.render.dither_intensity = 0.0
scene.cycles.use_denoising = False
scene.cycles.samples = 128
scene.cycles.sampling_pattern = 'TABULATED_SOBOL'
scene.cycles.use_adaptive_sampling = False
scene.cycles.use_light_tree = False
scene.cycles.blur_glossy = 0.0
scene.cycles.sample_clamp_indirect = 0.0
scene.view_settings.view_transform = 'Standard'
bpy.context.view_layer.update()

# ---- added for rendering (the .blend has no active camera): camera
cam_auto = bpy.data.cameras.new('AutoCamera')
cam_auto.lens = 50.0
cam_auto.sensor_width = 36.0
cam_auto.clip_end = 1000.0
ob_auto_camera = bpy.data.objects.new('AutoCamera', cam_auto)
scene.collection.objects.link(ob_auto_camera)
ob_auto_camera.location = (2.47383, -2.9686, 1.97906)
ob_auto_camera.rotation_euler = (1.09748, -7.21219e-08, 0.694738)
scene.camera = ob_auto_camera
bpy.context.view_layer.update()
